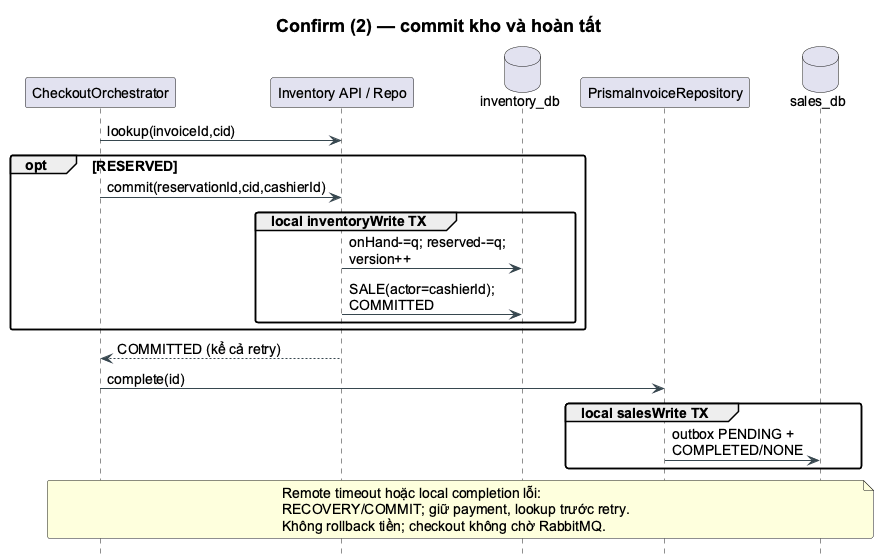

The diagram above was rendered by PlantUML. Its source (embedded in the PNG):
@startuml
!pragma layout smetana
skinparam backgroundColor white
skinparam shadowing false
skinparam defaultFontName Arial
skinparam defaultFontSize 14
skinparam titleFontSize 18
skinparam roundcorner 5
skinparam ArrowColor #37474F
skinparam classBackgroundColor #F7FAFC
skinparam classBorderColor #456575
skinparam packageBackgroundColor white
skinparam componentStyle rectangle
hide empty members
skinparam maxMessageSize 220
skinparam ParticipantPadding 5
hide footbox
title Confirm (2) — commit kho và hoàn tất
participant CheckoutOrchestrator as O
participant "Inventory API / Repo" as I
database inventory_db as IDB
participant PrismaInvoiceRepository as R
database sales_db as SDB
O -> I : lookup(invoiceId,cid)
opt RESERVED
 O -> I : commit(reservationId,cid,cashierId)
 group local inventoryWrite TX
  I -> IDB : onHand-=q; reserved-=q; version++
  I -> IDB : SALE(actor=cashierId); COMMITTED
 end
end
I --> O : COMMITTED (kể cả retry)
O -> R : complete(id)
group local salesWrite TX
 R -> SDB : outbox PENDING + COMPLETED/NONE
end
note over O,SDB
Remote timeout hoặc local completion lỗi:
RECOVERY/COMMIT; giữ payment, lookup trước retry.
Không rollback tiền; checkout không chờ RabbitMQ.
end note
@enduml